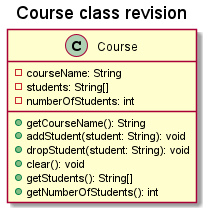

The diagram above was rendered by PlantUML. Its source (embedded in the PNG):
@startuml exercise10_9
title Course class revision
class Course {
    -courseName: String
    -students: String[]
    -numberOfStudents: int

    +getCourseName(): String
    +addStudent(student: String): void
    +dropStudent(student: String): void
    +clear(): void
    +getStudents(): String[]
    +getNumberOfStudents(): int
}
@enduml